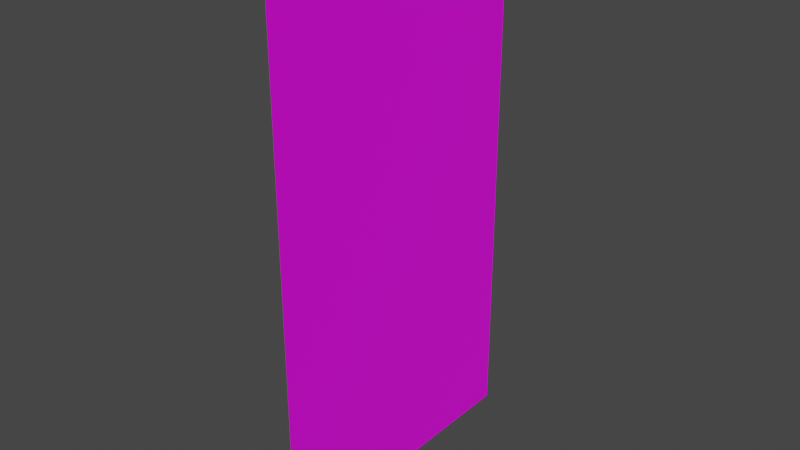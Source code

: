 # Source: blend.blend  (saved by Blender 3.1.7; exported with 4.5.12 LTS)
import bpy
from mathutils import Matrix  # noqa: F401  (used for matrix-valued properties, if any)

bpy.ops.wm.read_factory_settings(use_empty=True)
scene = bpy.context.scene
scene.name = 'Scene'

# ---- collections
col_collection = bpy.data.collections.new('Collection'); scene.collection.children.link(col_collection)

# ---- images (referenced by path relative to the original .blend; pixels are not part of the script)
import os
ASSET_DIR = os.environ.get("B2B_ASSET_DIR", "")  # directory of the original .blend (textures are referenced by path, not embedded)
HERE = os.path.dirname(os.path.abspath(__file__))  # packed textures are extracted next to this script under _unpacked/

def load_image(name, relpath, width, height, colorspace="sRGB"):
    """Load a texture the original file referenced (path relative to the .blend, or extracted next to this script)."""
    p = next((c for c in (os.path.join(HERE, relpath), os.path.join(ASSET_DIR, relpath)) if relpath and os.path.exists(c)), "")
    if p:
        img = bpy.data.images.load(p, check_existing=True)
        img.name = name
    else:  # same state as the original file: an image datablock whose file is absent (Cycles renders it pink)
        img = bpy.data.images.new(name, width, height)
        img.source = "FILE"
        img.filepath = "//" + (relpath or name)
    img.colorspace_settings.name = colorspace
    return img
img_1_png = load_image('인화성시약장보관함1.PNG', '인화성시약장보관함1.PNG', 1024, 1024, 'sRGB')

# ---- materials (node trees are filled in below, after node groups)
mat_fridge_3 = bpy.data.materials.new('fridge_3')
mat_fridge_3.use_transparent_shadow = False
mat_fridge_3.roughness = 0.69
mat_glass = bpy.data.materials.new('glass')
mat_glass.use_transparent_shadow = False
mat_glass.roughness = 0.69
mat_x = bpy.data.materials.new('매테리얼')
mat_x.use_transparent_shadow = False

# ---- material node trees
mat_fridge_3.use_nodes = True; mat_fridge_3.node_tree.nodes.clear()
_N = mat_fridge_3.node_tree.nodes; _L = mat_fridge_3.node_tree.links
n0 = _N.new('ShaderNodeBsdfPrincipled'); n0.name = 'Principled BSDF'; n0.location = (10, 300)
n0.distribution = 'GGX'
n0.subsurface_method = 'RANDOM_WALK_SKIN'
n0.inputs[2].default_value = 0.69
n0.inputs[3].default_value = 1.45
n0.inputs[4].default_value = 0.0
n0.inputs[27].default_value = (0.8, 0.8, 0.8, 1.0)
n1 = _N.new('ShaderNodeOutputMaterial'); n1.name = 'Material Output'; n1.location = (300, 300)
n2 = _N.new('ShaderNodeNormalMap'); n2.name = '노멀 맵'; n2.location = (-300, -300)
n2.label = 'Normal/Map'
_L.new(n0.outputs[0], n1.inputs[0])
_L.new(n2.outputs[0], n0.inputs[5])
n1.is_active_output = True
mat_glass.use_nodes = True; mat_glass.node_tree.nodes.clear()
_N = mat_glass.node_tree.nodes; _L = mat_glass.node_tree.links
n0 = _N.new('ShaderNodeBsdfPrincipled'); n0.name = 'Principled BSDF'; n0.location = (10, 300)
n0.distribution = 'GGX'
n0.subsurface_method = 'RANDOM_WALK_SKIN'
n0.inputs[2].default_value = 0.69
n0.inputs[3].default_value = 1.45
n0.inputs[4].default_value = 0.0
n0.inputs[27].default_value = (0.8, 0.8, 0.8, 1.0)
n1 = _N.new('ShaderNodeOutputMaterial'); n1.name = 'Material Output'; n1.location = (300, 300)
n2 = _N.new('ShaderNodeNormalMap'); n2.name = '노멀 맵'; n2.location = (-300, -300)
n2.label = 'Normal/Map'
_L.new(n0.outputs[0], n1.inputs[0])
_L.new(n2.outputs[0], n0.inputs[5])
n1.is_active_output = True
mat_x.use_nodes = True; mat_x.node_tree.nodes.clear()
_N = mat_x.node_tree.nodes; _L = mat_x.node_tree.links
n0 = _N.new('ShaderNodeBsdfPrincipled'); n0.name = 'Principled BSDF'; n0.location = (10, 300)
n0.distribution = 'GGX'
n0.subsurface_method = 'RANDOM_WALK_SKIN'
n0.inputs[3].default_value = 1.45
n0.inputs[27].default_value = (0.0, 0.0, 0.0, 1.0)
n0.inputs[28].default_value = 1.0
n1 = _N.new('ShaderNodeOutputMaterial'); n1.name = 'Material Output'; n1.location = (300, 300)
n2 = _N.new('ShaderNodeTexImage'); n2.name = '이미지 텍스처'; n2.location = (-459, 116)
n2.image = img_1_png
_L.new(n0.outputs[0], n1.inputs[0])
_L.new(n2.outputs[0], n0.inputs[0])
n1.is_active_output = True

# ---- world
world_world = bpy.data.worlds.new('World'); scene.world = world_world
world_world.use_nodes = True; world_world.node_tree.nodes.clear()
_N = world_world.node_tree.nodes; _L = world_world.node_tree.links
n0 = _N.new('ShaderNodeOutputWorld'); n0.name = 'World Output'; n0.location = (300, 300)
n1 = _N.new('ShaderNodeBackground'); n1.name = 'Background'; n1.location = (10, 300)
n1.inputs[0].default_value = (0.05088, 0.05088, 0.05088, 1.0)
_L.new(n1.outputs[0], n0.inputs[0])
n0.is_active_output = True
world_world.color = (0.05088, 0.05088, 0.05088)
world_world.use_sun_shadow = False
world_world.sun_shadow_jitter_overblur = 0.0

# ---- meshes
me_fridge_3_002 = bpy.data.meshes.new('fridge_3.002')
me_fridge_3_002.from_pydata([(-0.0188, 24.53, 13.6), (0.01879, -24.53, 13.6), (-0.01879, 24.53, -13.6), (0.0188, -24.53, -13.6)], [], [(0, 1, 3, 2)])
me_fridge_3_002.polygons.foreach_set('material_index', [2])
_uv = me_fridge_3_002.uv_layers.new(name='UVMap')
_uv.uv.foreach_set('vector', [0.0007071, 0.9998, 0.001415, 0.0008488, 0.9965, 0.000639, 0.9976, 0.9998])
me_fridge_3_002.materials.append(mat_fridge_3)
me_fridge_3_002.materials.append(mat_glass)
me_fridge_3_002.materials.append(mat_x)
me_fridge_3_002.use_remesh_fix_poles = True
me_fridge_3_002.use_remesh_preserve_attributes = False
me_fridge_3_002.update()
me_fridge_3_002.normals_split_custom_set([tuple(v) for v in zip(*[iter([1.0, 0.0007661, 2.805e-07, 1.0, 0.0007661, 2.805e-07, 1.0, 0.0007661, 2.805e-07, 1.0, 0.0007661, 2.805e-07])] * 3)])

# ---- objects
ob_flammabilityposter = bpy.data.objects.new('FlammabilityPoster', me_fridge_3_002)

# ---- transforms, parenting, visibility, modifiers, constraints
ob_flammabilityposter.location = (0.3035, 0.0004824, 1.004)
ob_flammabilityposter.rotation_euler = (1.571, -0.0, 0.0)
ob_flammabilityposter.scale = (0.01, 0.01, 0.01)
ob_flammabilityposter.color = (0.8, 0.8, 0.8, 1.0)

# ---- collection membership
col_collection.objects.link(ob_flammabilityposter)

# ---- scene / render settings (as saved in the file)
scene.frame_start = 1; scene.frame_end = 250; scene.frame_set(1)
scene.render.engine = 'BLENDER_EEVEE_NEXT'
scene.cycles.sampling_pattern = 'TABULATED_SOBOL'
scene.cycles.use_light_tree = False
scene.view_settings.view_transform = 'Filmic'
bpy.context.view_layer.update()

# ---- added for rendering (the .blend has no active camera and no usable light): camera, sun
cam_auto = bpy.data.cameras.new('AutoCamera')
cam_auto.lens = 50.0
cam_auto.sensor_width = 36.0
cam_auto.clip_end = 1000.0
ob_auto_camera = bpy.data.objects.new('AutoCamera', cam_auto)
scene.collection.objects.link(ob_auto_camera)
ob_auto_camera.location = (0.822522, -0.622366, 1.41933)
ob_auto_camera.rotation_euler = (1.09748, -7.21219e-08, 0.694738)
scene.camera = ob_auto_camera
light_auto_sun = bpy.data.lights.new('AutoSun', 'SUN')
light_auto_sun.energy = 3.0
light_auto_sun.angle = 0.0523599
ob_auto_sun = bpy.data.objects.new('AutoSun', light_auto_sun)
scene.collection.objects.link(ob_auto_sun)
ob_auto_sun.rotation_euler = (0.872665, 0.174533, 0.523599)
bpy.context.view_layer.update()
